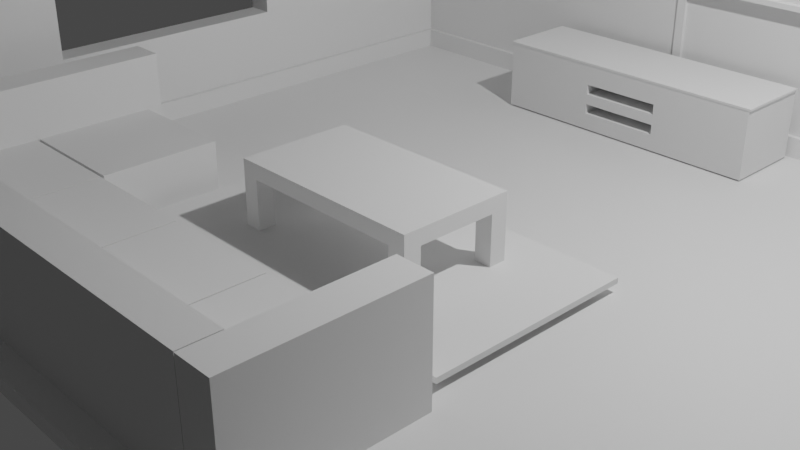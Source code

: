# Source: ModelCouchnRoomDetail.blend  (saved by Blender 2.93.21; exported with 4.5.12 LTS)
import bpy
from mathutils import Matrix  # noqa: F401  (used for matrix-valued properties, if any)

bpy.ops.wm.read_factory_settings(use_empty=True)
scene = bpy.context.scene
scene.name = 'Scene'

# ---- collections
col_collection = bpy.data.collections.new('Collection'); scene.collection.children.link(col_collection)

# ---- materials (node trees are filled in below, after node groups)
mat_material = bpy.data.materials.new('Material')
mat_material.alpha_threshold = 0.0
mat_material.use_transparent_shadow = False
mat_material.line_color = (0.0, 0.0, 0.0, 1.0)

# ---- material node trees
mat_material.use_nodes = True; mat_material.node_tree.nodes.clear()
_N = mat_material.node_tree.nodes; _L = mat_material.node_tree.links
n0 = _N.new('ShaderNodeOutputMaterial'); n0.name = 'Material Output'; n0.location = (300, 300)
n1 = _N.new('ShaderNodeBsdfPrincipled'); n1.name = 'Principled BSDF'; n1.location = (10, 300)
n1.distribution = 'GGX'
n1.subsurface_method = 'BURLEY'
n1.inputs[2].default_value = 0.4
n1.inputs[3].default_value = 1.45
n1.inputs[27].default_value = (0.0, 0.0, 0.0, 1.0)
n1.inputs[28].default_value = 1.0
_L.new(n1.outputs[0], n0.inputs[0])
n0.is_active_output = True

# ---- world
world_world = bpy.data.worlds.new('World'); scene.world = world_world
world_world.use_nodes = True; world_world.node_tree.nodes.clear()
_N = world_world.node_tree.nodes; _L = world_world.node_tree.links
n0 = _N.new('ShaderNodeOutputWorld'); n0.name = 'World Output'; n0.location = (300, 300)
n1 = _N.new('ShaderNodeBackground'); n1.name = 'Background'; n1.location = (10, 300)
n1.inputs[0].default_value = (0.05088, 0.05088, 0.05088, 1.0)
_L.new(n1.outputs[0], n0.inputs[0])
n0.is_active_output = True
world_world.color = (0.05088, 0.05088, 0.05088)
world_world.use_sun_shadow = False
world_world.sun_shadow_jitter_overblur = 0.0

# ---- cameras
cam_camera = bpy.data.cameras.new('Camera')
cam_camera.clip_end = 100.0
cam_camera.ortho_scale = 7.314

# ---- lights
light_light = bpy.data.lights.new('Light', 'POINT')
light_light.transmission_factor = 0.0
light_light.energy = 1000.0
light_light.shadow_soft_size = 0.1
light_light.shadow_maximum_resolution = 0.006
light_light.use_absolute_resolution = True

# ---- meshes
me_cube = bpy.data.meshes.new('Cube')
me_cube.from_pydata([(1.0, 1.0, 1.0), (1.0, 1.0, -1.0), (1.0, -1.0, 1.0), (1.0, -1.0, -1.0), (-1.0, 1.0, 1.0), (-1.0, 1.0, -1.0), (-1.0, -1.0, 1.0), (-1.0, -1.0, -1.0), (-0.9311, 1.0, -1.0), (-0.9311, -1.0, 1.0), (-0.9311, -1.0, -1.0), (-0.9311, 1.0, 1.0), (-1.0, 0.9174, -1.0), (1.0, 0.9174, 1.0), (-1.0, 0.9174, 1.0), (1.0, 0.9174, -1.0), (-0.9311, 0.9174, -1.0), (-0.9311, 0.9174, 1.0), (-0.9311, -1.0, 60.59), (-1.0, -1.0, 60.59), (-1.0, 0.9174, 60.59), (-1.0, 1.0, 60.59), (-0.9311, 1.0, 60.59), (1.0, 1.0, 60.59), (-0.9311, 0.9174, 60.59), (1.0, 0.9174, 60.59), (-1.0, 0.258, -1.0), (-1.0, -0.3811, -1.0), (1.0, 0.258, 1.0), (1.0, -0.3811, 1.0), (-0.9311, 0.258, -1.0), (-0.9311, -0.3811, -1.0), (-0.9311, 0.258, 1.0), (-0.9311, -0.3811, 1.0), (-1.0, -0.3811, 1.0), (-1.0, 0.258, 1.0), (1.0, -0.3811, -1.0), (1.0, 0.258, -1.0), (-0.9311, 0.258, 60.59), (-0.9311, -0.3811, 60.59), (-1.0, -0.3811, 60.59), (-1.0, 0.258, 60.59), (-1.0, -1.0, 13.19), (-0.9311, -1.0, 13.19), (1.0, 0.9174, 13.19), (-0.9311, 0.9174, 13.19), (-1.0, 1.0, 13.19), (-0.9311, 1.0, 13.19), (-1.0, 0.9174, 13.19), (1.0, 1.0, 13.19), (-0.9311, -0.3811, 13.19), (-0.9311, 0.258, 13.19), (-1.0, 0.258, 13.19), (-1.0, -0.3811, 13.19), (-0.9311, -1.0, 48.5), (1.0, 0.9174, 48.5), (-1.0, 1.0, 48.5), (1.0, 1.0, 48.5), (-0.9311, -0.3811, 48.5), (-0.9311, 0.258, 48.5), (-1.0, 0.258, 48.5), (-1.0, -0.3811, 48.5), (-1.0, -1.0, 48.5), (-0.9311, 0.9174, 48.5), (-0.9311, 1.0, 48.5), (-1.0, 0.9174, 48.5)], [], [(64, 56, 21, 22), (10, 9, 6, 7), (12, 14, 4, 5), (31, 36, 3, 10), (36, 29, 2, 3), (8, 11, 0, 1), (5, 4, 11, 8), (27, 31, 10, 7), (3, 2, 9, 10), (29, 33, 9, 2), (63, 55, 25, 24), (5, 8, 16, 12), (1, 0, 13, 15), (8, 1, 15, 16), (26, 35, 14, 12), (62, 54, 18, 19), (39, 40, 19, 18), (23, 22, 24, 25), (22, 21, 20, 24), (61, 62, 19, 40), (56, 65, 20, 21), (55, 57, 23, 25), (57, 64, 22, 23), (59, 63, 24, 38), (54, 58, 39, 18), (58, 59, 38, 39), (65, 60, 41, 20), (60, 61, 40, 41), (24, 20, 41, 38), (38, 41, 40, 39), (7, 6, 34, 27), (27, 34, 35, 26), (13, 17, 32, 28), (28, 32, 33, 29), (12, 16, 30, 26), (26, 30, 31, 27), (15, 13, 28, 37), (37, 28, 29, 36), (16, 15, 37, 30), (30, 37, 36, 31), (35, 34, 53, 52), (14, 35, 52, 48), (33, 32, 51, 50), (9, 33, 50, 43), (32, 17, 45, 51), (0, 11, 47, 49), (13, 0, 49, 44), (4, 14, 48, 46), (34, 6, 42, 53), (6, 9, 43, 42), (17, 13, 44, 45), (11, 4, 46, 47), (51, 59, 60, 52), (48, 52, 60, 65), (59, 58, 61, 60), (43, 50, 58, 54), (51, 45, 63, 59), (49, 47, 64, 57), (44, 49, 57, 55), (46, 48, 65, 56), (53, 42, 62, 61), (42, 43, 54, 62), (45, 44, 55, 63), (47, 46, 56, 64), (58, 50, 53, 61), (50, 51, 52, 53)])
_uv = me_cube.uv_layers.new(name='UVMap')
_uv.uv.foreach_set('vector', [0.625, 0.2586, 0.625, 0.25, 0.625, 0.25, 0.625, 0.2586, 0.375, 0.9914, 0.625, 0.9914, 0.625, 1.0, 0.375, 1.0, 0.375, 0.2397, 0.625, 0.2397, 0.625, 0.25, 0.375, 0.25, 0.1336, 0.6726, 0.375, 0.6726, 0.375, 0.75, 0.1336, 0.75, 0.375, 0.6726, 0.625, 0.6726, 0.625, 0.75, 0.375, 0.75, 0.375, 0.2586, 0.625, 0.2586, 0.625, 0.5, 0.375, 0.5, 0.375, 0.25, 0.625, 0.25, 0.625, 0.2586, 0.375, 0.2586, 0.125, 0.6726, 0.1336, 0.6726, 0.1336, 0.75, 0.125, 0.75, 0.375, 0.75, 0.625, 0.75, 0.625, 0.9914, 0.375, 0.9914, 0.625, 0.6726, 0.8664, 0.6726, 0.8664, 0.75, 0.625, 0.75, 0.8664, 0.5103, 0.625, 0.5103, 0.625, 0.5103, 0.8664, 0.5103, 0.125, 0.5, 0.1336, 0.5, 0.1336, 0.5103, 0.125, 0.5103, 0.375, 0.5, 0.625, 0.5, 0.625, 0.5103, 0.375, 0.5103, 0.1336, 0.5, 0.375, 0.5, 0.375, 0.5103, 0.1336, 0.5103, 0.375, 0.1573, 0.625, 0.1573, 0.625, 0.2397, 0.375, 0.2397, 0.625, 1.0, 0.625, 0.9914, 0.625, 0.9914, 0.625, 1.0, 0.8664, 0.6726, 0.875, 0.6726, 0.875, 0.75, 0.8664, 0.75, 0.625, 0.5, 0.8664, 0.5, 0.8664, 0.5103, 0.625, 0.5103, 0.8664, 0.5, 0.875, 0.5, 0.875, 0.5103, 0.8664, 0.5103, 0.625, 0.07736, 0.625, 0.0, 0.625, 0.0, 0.625, 0.07736, 0.625, 0.25, 0.625, 0.2397, 0.625, 0.2397, 0.625, 0.25, 0.625, 0.5103, 0.625, 0.5, 0.625, 0.5, 0.625, 0.5103, 0.625, 0.5, 0.625, 0.2586, 0.625, 0.2586, 0.625, 0.5, 0.8664, 0.5927, 0.8664, 0.5103, 0.8664, 0.5103, 0.8664, 0.5927, 0.8664, 0.75, 0.8664, 0.6726, 0.8664, 0.6726, 0.8664, 0.75, 0.8664, 0.6726, 0.8664, 0.5927, 0.8664, 0.5927, 0.8664, 0.6726, 0.625, 0.2397, 0.625, 0.1573, 0.625, 0.1573, 0.625, 0.2397, 0.625, 0.1573, 0.625, 0.07736, 0.625, 0.07736, 0.625, 0.1573, 0.8664, 0.5103, 0.875, 0.5103, 0.875, 0.5927, 0.8664, 0.5927, 0.8664, 0.5927, 0.875, 0.5927, 0.875, 0.6726, 0.8664, 0.6726, 0.375, 0.0, 0.625, 0.0, 0.625, 0.07736, 0.375, 0.07736, 0.375, 0.07736, 0.625, 0.07736, 0.625, 0.1573, 0.375, 0.1573, 0.625, 0.5103, 0.8664, 0.5103, 0.8664, 0.5927, 0.625, 0.5927, 0.625, 0.5927, 0.8664, 0.5927, 0.8664, 0.6726, 0.625, 0.6726, 0.125, 0.5103, 0.1336, 0.5103, 0.1336, 0.5927, 0.125, 0.5927, 0.125, 0.5927, 0.1336, 0.5927, 0.1336, 0.6726, 0.125, 0.6726, 0.375, 0.5103, 0.625, 0.5103, 0.625, 0.5927, 0.375, 0.5927, 0.375, 0.5927, 0.625, 0.5927, 0.625, 0.6726, 0.375, 0.6726, 0.1336, 0.5103, 0.375, 0.5103, 0.375, 0.5927, 0.1336, 0.5927, 0.1336, 0.5927, 0.375, 0.5927, 0.375, 0.6726, 0.1336, 0.6726, 0.625, 0.1573, 0.625, 0.07736, 0.625, 0.07736, 0.625, 0.1573, 0.625, 0.2397, 0.625, 0.1573, 0.625, 0.1573, 0.625, 0.2397, 0.8664, 0.6726, 0.8664, 0.5927, 0.8664, 0.5927, 0.8664, 0.6726, 0.8664, 0.75, 0.8664, 0.6726, 0.8664, 0.6726, 0.8664, 0.75, 0.8664, 0.5927, 0.8664, 0.5103, 0.8664, 0.5103, 0.8664, 0.5927, 0.625, 0.5, 0.625, 0.2586, 0.625, 0.2586, 0.625, 0.5, 0.625, 0.5103, 0.625, 0.5, 0.625, 0.5, 0.625, 0.5103, 0.625, 0.25, 0.625, 0.2397, 0.625, 0.2397, 0.625, 0.25, 0.625, 0.07736, 0.625, 0.0, 0.625, 0.0, 0.625, 0.07736, 0.625, 1.0, 0.625, 0.9914, 0.625, 0.9914, 0.625, 1.0, 0.8664, 0.5103, 0.625, 0.5103, 0.625, 0.5103, 0.8664, 0.5103, 0.625, 0.2586, 0.625, 0.25, 0.625, 0.25, 0.625, 0.2586, 0.8664, 0.5927, 0.8664, 0.5927, 0.625, 0.1573, 0.625, 0.1573, 0.625, 0.2397, 0.625, 0.1573, 0.625, 0.1573, 0.625, 0.2397, 0.8664, 0.5927, 0.8664, 0.6726, 0.625, 0.07736, 0.625, 0.1573, 0.8664, 0.75, 0.8664, 0.6726, 0.8664, 0.6726, 0.8664, 0.75, 0.8664, 0.5927, 0.8664, 0.5103, 0.8664, 0.5103, 0.8664, 0.5927, 0.625, 0.5, 0.625, 0.2586, 0.625, 0.2586, 0.625, 0.5, 0.625, 0.5103, 0.625, 0.5, 0.625, 0.5, 0.625, 0.5103, 0.625, 0.25, 0.625, 0.2397, 0.625, 0.2397, 0.625, 0.25, 0.625, 0.07736, 0.625, 0.0, 0.625, 0.0, 0.625, 0.07736, 0.625, 1.0, 0.625, 0.9914, 0.625, 0.9914, 0.625, 1.0, 0.8664, 0.5103, 0.625, 0.5103, 0.625, 0.5103, 0.8664, 0.5103, 0.625, 0.2586, 0.625, 0.25, 0.625, 0.25, 0.625, 0.2586, 0.8664, 0.6726, 0.8664, 0.6726, 0.625, 0.07736, 0.625, 0.07736, 0.8664, 0.6726, 0.8664, 0.5927, 0.625, 0.1573, 0.625, 0.07736])
me_cube.materials.append(mat_material)
me_cube.use_remesh_preserve_volume = False
me_cube.use_remesh_preserve_attributes = False
me_cube.use_mirror_vertex_groups = False
me_cube.update()
me_cube_001 = bpy.data.meshes.new('Cube.001')
me_cube_001.from_pydata([(-1.0, -1.0, -1.0), (-1.0, -1.0, 1.0), (-1.0, 0.9964, -1.0), (-1.0, 0.9964, 1.0), (1.0, -1.0, -1.0), (1.0, -1.0, 1.0), (1.0, 0.9964, -1.0), (1.0, 0.9964, 1.0), (-1.0, 0.9823, -1.0), (-1.0, 0.9823, 1.0), (1.0, 0.9823, -1.0), (1.0, 0.9823, 1.0), (-238.5, 0.9823, 1.0), (-238.5, 0.9964, 1.0), (-238.5, 0.9964, -1.0), (-238.5, 0.9823, -1.0)], [], [(3, 2, 14, 13), (2, 3, 7, 6), (10, 11, 5, 4), (4, 5, 1, 0), (8, 10, 4, 0), (11, 9, 1, 5), (7, 3, 9, 11), (2, 6, 10, 8), (6, 7, 11, 10), (0, 1, 9, 8), (15, 12, 13, 14), (2, 8, 15, 14), (8, 9, 12, 15), (9, 3, 13, 12)])
_uv = me_cube_001.uv_layers.new(name='UVMap')
_uv.uv.foreach_set('vector', [0.625, 0.25, 0.375, 0.25, 0.375, 0.25, 0.625, 0.25, 0.375, 0.25, 0.625, 0.25, 0.625, 0.5, 0.375, 0.5, 0.375, 0.5018, 0.625, 0.5018, 0.625, 0.75, 0.375, 0.75, 0.375, 0.75, 0.625, 0.75, 0.625, 1.0, 0.375, 1.0, 0.125, 0.5018, 0.375, 0.5018, 0.375, 0.75, 0.125, 0.75, 0.625, 0.5018, 0.875, 0.5018, 0.875, 0.75, 0.625, 0.75, 0.625, 0.5, 0.875, 0.5, 0.875, 0.5018, 0.625, 0.5018, 0.125, 0.5, 0.375, 0.5, 0.375, 0.5018, 0.125, 0.5018, 0.375, 0.5, 0.625, 0.5, 0.625, 0.5018, 0.375, 0.5018, 0.375, 0.0, 0.625, 0.0, 0.625, 0.2482, 0.375, 0.2482, 0.375, 0.2482, 0.625, 0.2482, 0.625, 0.25, 0.375, 0.25, 0.125, 0.5, 0.125, 0.5018, 0.125, 0.5018, 0.125, 0.5, 0.375, 0.2482, 0.625, 0.2482, 0.625, 0.2482, 0.375, 0.2482, 0.875, 0.5018, 0.875, 0.5, 0.875, 0.5, 0.875, 0.5018])
me_cube_001.use_remesh_fix_poles = True
me_cube_001.use_remesh_preserve_attributes = False
me_cube_001.update()
me_cube_002 = bpy.data.meshes.new('Cube.002')
me_cube_002.from_pydata([(1.225, -0.6996, -1.0), (1.225, -0.6996, 1.0), (0.0, -0.6996, -1.0), (0.0, -0.6996, 1.0), (1.225, 0.0, -1.0), (1.225, 0.0, 1.0), (0.0, 0.0, 1.0), (0.0, 0.0, -1.0), (1.013, -0.6996, -1.0), (1.013, -0.6996, 1.0), (1.013, 0.0, 1.0), (1.013, 0.0, -1.0), (1.225, -0.4872, 1.0), (0.0, -0.4872, 1.0), (0.0, -0.4872, -1.0), (1.225, -0.4872, -1.0), (1.013, -0.4872, 1.0), (1.013, -0.4872, -1.0), (1.013, -0.6996, -0.9993), (1.225, -0.6996, -0.9993), (1.013, -0.4872, -0.9993), (1.225, -0.4872, -0.9993), (1.013, -0.6996, -8.218), (1.225, -0.6996, -8.218), (1.013, -0.4872, -8.218), (1.225, -0.4872, -8.218)], [], [(15, 12, 1, 0), (15, 0, 19, 21), (16, 13, 3, 9), (8, 9, 3, 2), (0, 1, 9, 8), (12, 16, 9, 1), (14, 17, 8, 2), (7, 11, 17, 14), (5, 10, 16, 12), (10, 6, 13, 16), (11, 4, 15, 17), (4, 5, 12, 15), (20, 21, 25, 24), (8, 17, 20, 18), (0, 8, 18, 19), (17, 15, 21, 20), (24, 25, 23, 22), (18, 20, 24, 22), (21, 19, 23, 25), (19, 18, 22, 23)])
_uv = me_cube_002.uv_layers.new(name='UVMap')
_uv.uv.foreach_set('vector', [0.375, 0.7121, 0.625, 0.7121, 0.625, 0.75, 0.375, 0.75, 0.375, 0.7121, 0.375, 0.75, 0.375, 0.75, 0.375, 0.7121, 0.6469, 0.7121, 0.7513, 0.7121, 0.7513, 0.75, 0.6469, 0.75, 0.375, 0.7719, 0.625, 0.7719, 0.625, 0.8763, 0.375, 0.8763, 0.375, 0.75, 0.625, 0.75, 0.625, 0.7719, 0.375, 0.7719, 0.625, 0.7121, 0.6469, 0.7121, 0.6469, 0.75, 0.625, 0.75, 0.2487, 0.7121, 0.3531, 0.7121, 0.3531, 0.75, 0.2487, 0.75, 0.2487, 0.625, 0.3531, 0.625, 0.3531, 0.7121, 0.2487, 0.7121, 0.625, 0.625, 0.6469, 0.625, 0.6469, 0.7121, 0.625, 0.7121, 0.6469, 0.625, 0.7513, 0.625, 0.7513, 0.7121, 0.6469, 0.7121, 0.3531, 0.625, 0.375, 0.625, 0.375, 0.7121, 0.3531, 0.7121, 0.375, 0.625, 0.625, 0.625, 0.625, 0.7121, 0.375, 0.7121, 0.3531, 0.7121, 0.375, 0.7121, 0.375, 0.7121, 0.3531, 0.7121, 0.3531, 0.75, 0.3531, 0.7121, 0.3531, 0.7121, 0.3531, 0.75, 0.375, 0.75, 0.375, 0.7719, 0.375, 0.7719, 0.375, 0.75, 0.3531, 0.7121, 0.375, 0.7121, 0.375, 0.7121, 0.3531, 0.7121, 0.3531, 0.7121, 0.375, 0.7121, 0.375, 0.75, 0.3531, 0.75, 0.3531, 0.75, 0.3531, 0.7121, 0.3531, 0.7121, 0.3531, 0.75, 0.375, 0.7121, 0.375, 0.75, 0.375, 0.75, 0.375, 0.7121, 0.375, 0.75, 0.375, 0.7719, 0.375, 0.7719, 0.375, 0.75])
me_cube_002.use_remesh_fix_poles = True
me_cube_002.use_remesh_preserve_attributes = False
me_cube_002.update()
me_cube_003 = bpy.data.meshes.new('Cube.003')
me_cube_003.from_pydata([(-1.0, -1.0, -1.0), (-1.0, -1.0, 1.0), (-1.0, 1.0, -1.0), (-1.0, 1.0, 1.0), (1.0, -1.0, -1.0), (1.0, -1.0, 1.0), (1.0, 1.0, -1.0), (1.0, 1.0, 1.0)], [], [(0, 1, 3, 2), (2, 3, 7, 6), (6, 7, 5, 4), (4, 5, 1, 0), (2, 6, 4, 0), (7, 3, 1, 5)])
_uv = me_cube_003.uv_layers.new(name='UVMap')
_uv.uv.foreach_set('vector', [0.375, 0.0, 0.625, 0.0, 0.625, 0.25, 0.375, 0.25, 0.375, 0.25, 0.625, 0.25, 0.625, 0.5, 0.375, 0.5, 0.375, 0.5, 0.625, 0.5, 0.625, 0.75, 0.375, 0.75, 0.375, 0.75, 0.625, 0.75, 0.625, 1.0, 0.375, 1.0, 0.125, 0.5, 0.375, 0.5, 0.375, 0.75, 0.125, 0.75, 0.625, 0.5, 0.875, 0.5, 0.875, 0.75, 0.625, 0.75])
me_cube_003.use_remesh_fix_poles = True
me_cube_003.use_remesh_preserve_attributes = False
me_cube_003.update()
me_cube_004 = bpy.data.meshes.new('Cube.004')
me_cube_004.from_pydata([(-1.0, -1.0, -1.0), (-1.0, -1.0, 1.0), (-1.0, 1.0, -1.0), (-1.0, 1.0, 1.0), (1.0, -1.0, -1.0), (1.0, -1.0, 1.0), (1.0, 1.0, -1.0), (1.0, 1.0, 1.0)], [], [(0, 1, 3, 2), (2, 3, 7, 6), (6, 7, 5, 4), (4, 5, 1, 0), (2, 6, 4, 0), (7, 3, 1, 5)])
_uv = me_cube_004.uv_layers.new(name='UVMap')
_uv.uv.foreach_set('vector', [0.375, 0.0, 0.625, 0.0, 0.625, 0.25, 0.375, 0.25, 0.375, 0.25, 0.625, 0.25, 0.625, 0.5, 0.375, 0.5, 0.375, 0.5, 0.625, 0.5, 0.625, 0.75, 0.375, 0.75, 0.375, 0.75, 0.625, 0.75, 0.625, 1.0, 0.375, 1.0, 0.125, 0.5, 0.375, 0.5, 0.375, 0.75, 0.125, 0.75, 0.625, 0.5, 0.875, 0.5, 0.875, 0.75, 0.625, 0.75])
me_cube_004.use_remesh_fix_poles = True
me_cube_004.use_remesh_preserve_attributes = False
me_cube_004.update()
me_cube_005 = bpy.data.meshes.new('Cube.005')
me_cube_005.from_pydata([(-1.0, -1.0, -1.0), (-1.0, -1.0, 1.0), (-1.0, 1.0, -1.0), (-1.0, 1.0, 1.0), (1.0, -1.0, -1.0), (1.0, -1.0, 1.0), (1.0, 1.0, -1.0), (1.0, 1.0, 1.0)], [], [(0, 1, 3, 2), (2, 3, 7, 6), (6, 7, 5, 4), (4, 5, 1, 0), (2, 6, 4, 0), (7, 3, 1, 5)])
_uv = me_cube_005.uv_layers.new(name='UVMap')
_uv.uv.foreach_set('vector', [0.375, 0.0, 0.625, 0.0, 0.625, 0.25, 0.375, 0.25, 0.375, 0.25, 0.625, 0.25, 0.625, 0.5, 0.375, 0.5, 0.375, 0.5, 0.625, 0.5, 0.625, 0.75, 0.375, 0.75, 0.375, 0.75, 0.625, 0.75, 0.625, 1.0, 0.375, 1.0, 0.125, 0.5, 0.375, 0.5, 0.375, 0.75, 0.125, 0.75, 0.625, 0.5, 0.875, 0.5, 0.875, 0.75, 0.625, 0.75])
me_cube_005.use_remesh_fix_poles = True
me_cube_005.use_remesh_preserve_attributes = False
me_cube_005.update()
me_cube_006 = bpy.data.meshes.new('Cube.006')
me_cube_006.from_pydata([(-1.0, -1.0, -1.0), (-1.0, -1.0, 1.0), (-1.0, 1.941, -1.0), (-1.0, 1.941, 1.0), (1.0, -1.0, -1.0), (1.0, -1.0, 1.0), (1.0, 1.941, -1.0), (1.0, 1.941, 1.0)], [], [(0, 1, 3, 2), (2, 3, 7, 6), (6, 7, 5, 4), (4, 5, 1, 0), (2, 6, 4, 0), (7, 3, 1, 5)])
_uv = me_cube_006.uv_layers.new(name='UVMap')
_uv.uv.foreach_set('vector', [0.375, 0.0, 0.625, 0.0, 0.625, 0.25, 0.375, 0.25, 0.375, 0.25, 0.625, 0.25, 0.625, 0.5, 0.375, 0.5, 0.375, 0.5, 0.625, 0.5, 0.625, 0.75, 0.375, 0.75, 0.375, 0.75, 0.625, 0.75, 0.625, 1.0, 0.375, 1.0, 0.125, 0.5, 0.375, 0.5, 0.375, 0.75, 0.125, 0.75, 0.625, 0.5, 0.875, 0.5, 0.875, 0.75, 0.625, 0.75])
me_cube_006.use_remesh_fix_poles = True
me_cube_006.use_remesh_preserve_attributes = False
me_cube_006.update()
me_cube_007 = bpy.data.meshes.new('Cube.007')
me_cube_007.from_pydata([(-1.0, -1.0, -1.0), (-1.0, -1.0, 1.0), (-1.0, 1.0, -1.0), (-1.0, 1.0, 1.0), (1.0, -1.0, -1.0), (1.0, -1.0, 1.0), (1.0, 1.0, -1.0), (1.0, 1.0, 1.0)], [], [(0, 1, 3, 2), (2, 3, 7, 6), (6, 7, 5, 4), (4, 5, 1, 0), (2, 6, 4, 0), (7, 3, 1, 5)])
_uv = me_cube_007.uv_layers.new(name='UVMap')
_uv.uv.foreach_set('vector', [0.375, 0.0, 0.625, 0.0, 0.625, 0.25, 0.375, 0.25, 0.375, 0.25, 0.625, 0.25, 0.625, 0.5, 0.375, 0.5, 0.375, 0.5, 0.625, 0.5, 0.625, 0.75, 0.375, 0.75, 0.375, 0.75, 0.625, 0.75, 0.625, 1.0, 0.375, 1.0, 0.125, 0.5, 0.375, 0.5, 0.375, 0.75, 0.125, 0.75, 0.625, 0.5, 0.875, 0.5, 0.875, 0.75, 0.625, 0.75])
me_cube_007.use_remesh_fix_poles = True
me_cube_007.use_remesh_preserve_attributes = False
me_cube_007.update()
me_cube_008 = bpy.data.meshes.new('Cube.008')
me_cube_008.from_pydata([(-1.0, -1.0, -1.0), (-1.0, -1.0, 1.0), (-1.0, 1.0, -1.0), (-1.0, 1.0, 1.0), (1.0, -1.0, -1.0), (1.0, -1.0, 1.0), (1.0, 1.0, -1.0), (1.0, 1.0, 1.0)], [], [(0, 1, 3, 2), (2, 3, 7, 6), (6, 7, 5, 4), (4, 5, 1, 0), (2, 6, 4, 0), (7, 3, 1, 5)])
_uv = me_cube_008.uv_layers.new(name='UVMap')
_uv.uv.foreach_set('vector', [0.375, 0.0, 0.625, 0.0, 0.625, 0.25, 0.375, 0.25, 0.375, 0.25, 0.625, 0.25, 0.625, 0.5, 0.375, 0.5, 0.375, 0.5, 0.625, 0.5, 0.625, 0.75, 0.375, 0.75, 0.375, 0.75, 0.625, 0.75, 0.625, 1.0, 0.375, 1.0, 0.125, 0.5, 0.375, 0.5, 0.375, 0.75, 0.125, 0.75, 0.625, 0.5, 0.875, 0.5, 0.875, 0.75, 0.625, 0.75])
me_cube_008.use_remesh_fix_poles = True
me_cube_008.use_remesh_preserve_attributes = False
me_cube_008.update()
me_cube_009 = bpy.data.meshes.new('Cube.009')
me_cube_009.from_pydata([(-0.9487, -1.0, -0.9487), (-0.9487, -1.0, 0.9487), (-1.0, 1.0, -1.0), (-1.0, 1.0, 1.0), (0.9487, -1.0, -0.9487), (0.9487, -1.0, 0.9487), (1.0, 1.0, -1.0), (1.0, 1.0, 1.0), (-1.0, -1.0, -1.0), (-1.0, -1.0, 1.0), (1.0, -1.0, 1.0), (1.0, -1.0, -1.0), (-0.9487, 1.172, -0.9487), (-0.9487, 1.172, 0.9487), (0.9487, 1.172, 0.9487), (0.9487, 1.172, -0.9487)], [], [(8, 9, 3, 2), (2, 3, 7, 6), (6, 7, 10, 11), (0, 4, 15, 12), (2, 6, 11, 8), (7, 3, 9, 10), (0, 1, 9, 8), (5, 4, 11, 10), (4, 0, 8, 11), (1, 5, 10, 9), (15, 14, 13, 12), (1, 0, 12, 13), (5, 1, 13, 14), (4, 5, 14, 15)])
_uv = me_cube_009.uv_layers.new(name='UVMap')
_uv.uv.foreach_set('vector', [0.375, 0.0, 0.625, 0.0, 0.625, 0.25, 0.375, 0.25, 0.375, 0.25, 0.625, 0.25, 0.625, 0.5, 0.375, 0.5, 0.375, 0.5, 0.625, 0.5, 0.625, 0.75, 0.375, 0.75, 0.3814, 0.9936, 0.3814, 0.7564, 0.3814, 0.7564, 0.3814, 0.9936, 0.125, 0.5, 0.375, 0.5, 0.375, 0.75, 0.125, 0.75, 0.625, 0.5, 0.875, 0.5, 0.875, 0.75, 0.625, 0.75, 0.3814, 0.9936, 0.6186, 0.9936, 0.625, 1.0, 0.375, 1.0, 0.6186, 0.7564, 0.3814, 0.7564, 0.375, 0.75, 0.625, 0.75, 0.3814, 0.7564, 0.3814, 0.9936, 0.375, 1.0, 0.375, 0.75, 0.6186, 0.9936, 0.6186, 0.7564, 0.625, 0.75, 0.625, 1.0, 0.3814, 0.7564, 0.6186, 0.7564, 0.6186, 0.9936, 0.3814, 0.9936, 0.6186, 0.9936, 0.3814, 0.9936, 0.3814, 0.9936, 0.6186, 0.9936, 0.6186, 0.7564, 0.6186, 0.9936, 0.6186, 0.9936, 0.6186, 0.7564, 0.3814, 0.7564, 0.6186, 0.7564, 0.6186, 0.7564, 0.3814, 0.7564])
me_cube_009.use_remesh_fix_poles = True
me_cube_009.use_remesh_preserve_attributes = False
me_cube_009.update()
me_cube_010 = bpy.data.meshes.new('Cube.010')
me_cube_010.from_pydata([(-1.0, -1.0, -1.0), (-1.0, -1.0, 1.0), (-1.0, 1.0, -1.0), (-1.0, 1.0, 1.0), (1.0, -1.0, -1.0), (1.0, -1.0, 1.0), (1.0, 1.0, -1.0), (1.0, 1.0, 1.0), (-1.0, -1.0, 0.9372), (-1.0, 1.0, 0.9372), (1.0, 1.0, 0.9372), (1.0, -1.0, 0.9372), (-1.0, -1.0, 0.9372), (-1.0, -1.0, 1.0), (-1.0, 1.0, 1.0), (1.0, 1.0, 1.0), (1.0, -1.0, 1.0), (-1.0, 1.0, 0.9372), (1.0, 1.0, 0.9372), (1.0, -1.0, 0.9372), (-1.01, -1.01, 0.9372), (-1.01, -1.01, 1.0), (-1.01, 1.01, 1.0), (1.01, 1.01, 1.0), (1.01, -1.01, 1.0), (-1.01, 1.01, 0.9372), (1.01, 1.01, 0.9372), (1.01, -1.01, 0.9372), (0.2846, 1.0, -1.0), (-0.2846, 1.0, -1.0), (-0.2846, 1.0, 1.0), (0.2846, 1.0, 1.0), (-0.2846, -1.0, -1.0), (0.2846, -1.0, -1.0), (0.2846, -1.0, 1.0), (-0.2846, -1.0, 1.0), (0.2846, -1.0, 0.9372), (-0.2846, -1.0, 0.9372), (-0.2846, 1.0, 0.9372), (0.2846, 1.0, 0.9372), (-0.2846, 1.0, 1.0), (0.2846, 1.0, 1.0), (0.2846, -1.0, 1.0), (-0.2846, -1.0, 1.0), (0.2846, -1.0, 0.9372), (-0.2846, -1.0, 0.9372), (-0.2846, 1.0, 0.9372), (0.2846, 1.0, 0.9372), (-0.2875, 1.01, 1.0), (0.2875, 1.01, 1.0), (0.2875, -1.01, 1.0), (-0.2875, -1.01, 1.0), (0.2875, -1.01, 0.9372), (-0.2875, -1.01, 0.9372), (-0.2875, 1.01, 0.9372), (0.2875, 1.01, 0.9372), (-1.0, 1.0, 0.3513), (1.0, 1.0, 0.3513), (1.0, -1.0, 0.3513), (-1.0, -1.0, 0.3513), (-0.2846, 1.0, 0.3513), (0.2846, 1.0, 0.3513), (0.2846, -1.0, 0.3513), (-0.2846, -1.0, 0.3513), (-1.0, 1.0, 0.05911), (1.0, 1.0, 0.05911), (1.0, -1.0, 0.05911), (-0.2846, 1.0, 0.05911), (0.2846, 1.0, 0.05911), (0.2846, -1.0, 0.05911), (-0.2846, -1.0, 0.05911), (-1.0, -1.0, 0.05911), (-1.0, 1.0, -0.2444), (1.0, 1.0, -0.2444), (1.0, -1.0, -0.2444), (-0.2846, 1.0, -0.2444), (0.2846, 1.0, -0.2444), (0.2846, -1.0, -0.2444), (-0.2846, -1.0, -0.2444), (-1.0, -1.0, -0.2444), (-1.0, 1.0, -0.5315), (1.0, 1.0, -0.5315), (1.0, -1.0, -0.5315), (-0.2846, 1.0, -0.5315), (0.2846, 1.0, -0.5315), (0.2846, -1.0, -0.5315), (-0.2846, -1.0, -0.5315), (-1.0, -1.0, -0.5315), (0.2846, 0.0514, 0.3513), (-0.2846, 0.0514, 0.3513), (0.2846, 0.0514, 0.05911), (-0.2846, 0.0514, 0.05911), (0.2846, -0.03204, -0.2444), (-0.2846, -0.03204, -0.2444), (0.2846, -0.03204, -0.5315), (-0.2846, -0.03204, -0.5315), (0.2846, 0.6183, -0.2444), (-0.2846, 0.6183, -0.2444), (0.2846, 0.6183, -0.5315), (-0.2846, 0.6183, -0.5315), (0.283, 0.6227, 0.3397), (-0.2862, 0.6227, 0.3397), (0.283, 0.6227, 0.04753), (-0.2862, 0.6227, 0.04753)], [], [(1, 3, 14, 13), (11, 10, 18, 19), (7, 5, 16, 15), (9, 8, 12, 17), (28, 6, 4, 33), (30, 3, 1, 35), (63, 37, 8, 59), (57, 10, 11, 58), (61, 39, 10, 57), (59, 8, 9, 56), (15, 16, 24, 23), (19, 18, 26, 27), (17, 12, 20, 25), (41, 15, 23, 49), (35, 1, 13, 43), (38, 9, 17, 46), (36, 11, 19, 44), (31, 7, 15, 41), (20, 21, 22, 25), (55, 49, 23, 26), (26, 23, 24, 27), (53, 51, 21, 20), (13, 14, 22, 21), (46, 17, 25, 54), (44, 19, 27, 52), (43, 13, 21, 51), (16, 42, 50, 24), (42, 43, 51, 50), (12, 45, 53, 20), (45, 44, 52, 53), (18, 47, 55, 26), (47, 46, 54, 55), (27, 24, 50, 52), (52, 50, 51, 53), (25, 22, 48, 54), (54, 48, 49, 55), (3, 30, 40, 14), (30, 31, 41, 40), (8, 37, 45, 12), (37, 36, 44, 45), (10, 39, 47, 18), (39, 38, 46, 47), (5, 34, 42, 16), (34, 35, 43, 42), (14, 40, 48, 22), (40, 41, 49, 48), (56, 9, 38, 60), (60, 38, 39, 61), (58, 11, 36, 62), (62, 36, 37, 63), (7, 31, 34, 5), (31, 30, 35, 34), (2, 29, 32, 0), (29, 28, 33, 32), (63, 70, 91, 89), (66, 58, 62, 69), (67, 60, 61, 68), (64, 56, 60, 67), (71, 59, 56, 64), (68, 61, 57, 65), (65, 57, 58, 66), (70, 63, 59, 71), (78, 70, 71, 79), (73, 65, 66, 74), (76, 68, 65, 73), (79, 71, 64, 72), (72, 64, 67, 75), (75, 67, 68, 76), (74, 66, 69, 77), (77, 69, 70, 78), (85, 77, 92, 94), (82, 74, 77, 85), (83, 75, 76, 84), (80, 72, 75, 83), (87, 79, 72, 80), (84, 76, 73, 81), (81, 73, 74, 82), (86, 78, 79, 87), (32, 86, 87, 0), (6, 81, 82, 4), (28, 84, 81, 6), (0, 87, 80, 2), (2, 80, 83, 29), (29, 83, 84, 28), (4, 82, 85, 33), (33, 85, 86, 32), (89, 91, 103, 101), (70, 69, 90, 91), (69, 62, 88, 90), (62, 63, 89, 88), (92, 93, 97, 96), (77, 78, 93, 92), (78, 86, 95, 93), (86, 85, 94, 95), (98, 96, 97, 99), (95, 94, 98, 99), (94, 92, 96, 98), (93, 95, 99, 97), (102, 100, 101, 103), (88, 89, 101, 100), (91, 90, 102, 103), (90, 88, 100, 102)])
_uv = me_cube_010.uv_layers.new(name='UVMap')
_uv.uv.foreach_set('vector', [0.875, 0.75, 0.875, 0.5, 0.875, 0.5, 0.875, 0.75, 0.6172, 0.75, 0.6172, 0.5, 0.6172, 0.5, 0.6172, 0.75, 0.625, 0.5, 0.625, 0.75, 0.625, 0.75, 0.625, 0.5, 0.6172, 0.25, 0.6172, 0.0, 0.6172, 0.0, 0.6172, 0.25, 0.2917, 0.5, 0.375, 0.5, 0.375, 0.75, 0.2917, 0.75, 0.7917, 0.5, 0.875, 0.5, 0.875, 0.75, 0.7917, 0.75, 0.5439, 0.9167, 0.6172, 0.9167, 0.6172, 1.0, 0.5439, 1.0, 0.5439, 0.5, 0.6172, 0.5, 0.6172, 0.75, 0.5439, 0.75, 0.5439, 0.4167, 0.6172, 0.4167, 0.6172, 0.5, 0.5439, 0.5, 0.5439, 0.0, 0.6172, 0.0, 0.6172, 0.25, 0.5439, 0.25, 0.625, 0.5, 0.625, 0.75, 0.625, 0.75, 0.625, 0.5, 0.6172, 0.75, 0.6172, 0.5, 0.6172, 0.5, 0.6172, 0.75, 0.6172, 0.25, 0.6172, 0.0, 0.6172, 0.0, 0.6172, 0.25, 0.7083, 0.5, 0.625, 0.5, 0.625, 0.5, 0.7083, 0.5, 0.7917, 0.75, 0.875, 0.75, 0.875, 0.75, 0.7917, 0.75, 0.6172, 0.3333, 0.6172, 0.25, 0.6172, 0.25, 0.6172, 0.3333, 0.6172, 0.8333, 0.6172, 0.75, 0.6172, 0.75, 0.6172, 0.8333, 0.7083, 0.5, 0.625, 0.5, 0.625, 0.5, 0.7083, 0.5, 0.6172, 0.0, 0.625, 0.0, 0.625, 0.25, 0.6172, 0.25, 0.6172, 0.4167, 0.625, 0.4167, 0.625, 0.5, 0.6172, 0.5, 0.6172, 0.5, 0.625, 0.5, 0.625, 0.75, 0.6172, 0.75, 0.6172, 0.9167, 0.625, 0.9167, 0.625, 1.0, 0.6172, 1.0, 0.875, 0.75, 0.875, 0.5, 0.875, 0.5, 0.875, 0.75, 0.6172, 0.3333, 0.6172, 0.25, 0.6172, 0.25, 0.6172, 0.3333, 0.6172, 0.8333, 0.6172, 0.75, 0.6172, 0.75, 0.6172, 0.8333, 0.7917, 0.75, 0.875, 0.75, 0.875, 0.75, 0.7917, 0.75, 0.625, 0.75, 0.7083, 0.75, 0.7083, 0.75, 0.625, 0.75, 0.7083, 0.75, 0.7917, 0.75, 0.7917, 0.75, 0.7083, 0.75, 0.6172, 1.0, 0.6172, 0.9167, 0.6172, 0.9167, 0.6172, 1.0, 0.6172, 0.9167, 0.6172, 0.8333, 0.6172, 0.8333, 0.6172, 0.9167, 0.6172, 0.5, 0.6172, 0.4167, 0.6172, 0.4167, 0.6172, 0.5, 0.6172, 0.4167, 0.6172, 0.3333, 0.6172, 0.3333, 0.6172, 0.4167, 0.6172, 0.75, 0.625, 0.75, 0.625, 0.8333, 0.6172, 0.8333, 0.6172, 0.8333, 0.625, 0.8333, 0.625, 0.9167, 0.6172, 0.9167, 0.6172, 0.25, 0.625, 0.25, 0.625, 0.3333, 0.6172, 0.3333, 0.6172, 0.3333, 0.625, 0.3333, 0.625, 0.4167, 0.6172, 0.4167, 0.875, 0.5, 0.7917, 0.5, 0.7917, 0.5, 0.875, 0.5, 0.7917, 0.5, 0.7083, 0.5, 0.7083, 0.5, 0.7917, 0.5, 0.6172, 1.0, 0.6172, 0.9167, 0.6172, 0.9167, 0.6172, 1.0, 0.6172, 0.9167, 0.6172, 0.8333, 0.6172, 0.8333, 0.6172, 0.9167, 0.6172, 0.5, 0.6172, 0.4167, 0.6172, 0.4167, 0.6172, 0.5, 0.6172, 0.4167, 0.6172, 0.3333, 0.6172, 0.3333, 0.6172, 0.4167, 0.625, 0.75, 0.7083, 0.75, 0.7083, 0.75, 0.625, 0.75, 0.7083, 0.75, 0.7917, 0.75, 0.7917, 0.75, 0.7083, 0.75, 0.875, 0.5, 0.7917, 0.5, 0.7917, 0.5, 0.875, 0.5, 0.7917, 0.5, 0.7083, 0.5, 0.7083, 0.5, 0.7917, 0.5, 0.5439, 0.25, 0.6172, 0.25, 0.6172, 0.3333, 0.5439, 0.3333, 0.5439, 0.3333, 0.6172, 0.3333, 0.6172, 0.4167, 0.5439, 0.4167, 0.5439, 0.75, 0.6172, 0.75, 0.6172, 0.8333, 0.5439, 0.8333, 0.5439, 0.8333, 0.6172, 0.8333, 0.6172, 0.9167, 0.5439, 0.9167, 0.625, 0.5, 0.7083, 0.5, 0.7083, 0.75, 0.625, 0.75, 0.7083, 0.5, 0.7917, 0.5, 0.7917, 0.75, 0.7083, 0.75, 0.125, 0.5, 0.2083, 0.5, 0.2083, 0.75, 0.125, 0.75, 0.2083, 0.5, 0.2917, 0.5, 0.2917, 0.75, 0.2083, 0.75, 0.5439, 0.9167, 0.5074, 0.9167, 0.5074, 0.9167, 0.5439, 0.9167, 0.5074, 0.75, 0.5439, 0.75, 0.5439, 0.8333, 0.5074, 0.8333, 0.5074, 0.3333, 0.5439, 0.3333, 0.5439, 0.4167, 0.5074, 0.4167, 0.5074, 0.25, 0.5439, 0.25, 0.5439, 0.3333, 0.5074, 0.3333, 0.5074, 0.0, 0.5439, 0.0, 0.5439, 0.25, 0.5074, 0.25, 0.5074, 0.4167, 0.5439, 0.4167, 0.5439, 0.5, 0.5074, 0.5, 0.5074, 0.5, 0.5439, 0.5, 0.5439, 0.75, 0.5074, 0.75, 0.5074, 0.9167, 0.5439, 0.9167, 0.5439, 1.0, 0.5074, 1.0, 0.4694, 0.9167, 0.5074, 0.9167, 0.5074, 1.0, 0.4694, 1.0, 0.4694, 0.5, 0.5074, 0.5, 0.5074, 0.75, 0.4694, 0.75, 0.4694, 0.4167, 0.5074, 0.4167, 0.5074, 0.5, 0.4694, 0.5, 0.4694, 0.0, 0.5074, 0.0, 0.5074, 0.25, 0.4694, 0.25, 0.4694, 0.25, 0.5074, 0.25, 0.5074, 0.3333, 0.4694, 0.3333, 0.4694, 0.3333, 0.5074, 0.3333, 0.5074, 0.4167, 0.4694, 0.4167, 0.4694, 0.75, 0.5074, 0.75, 0.5074, 0.8333, 0.4694, 0.8333, 0.4694, 0.8333, 0.5074, 0.8333, 0.5074, 0.9167, 0.4694, 0.9167, 0.4336, 0.8333, 0.4694, 0.8333, 0.4694, 0.8333, 0.4336, 0.8333, 0.4336, 0.75, 0.4694, 0.75, 0.4694, 0.8333, 0.4336, 0.8333, 0.4336, 0.3333, 0.4694, 0.3333, 0.4694, 0.4167, 0.4336, 0.4167, 0.4336, 0.25, 0.4694, 0.25, 0.4694, 0.3333, 0.4336, 0.3333, 0.4336, 0.0, 0.4694, 0.0, 0.4694, 0.25, 0.4336, 0.25, 0.4336, 0.4167, 0.4694, 0.4167, 0.4694, 0.5, 0.4336, 0.5, 0.4336, 0.5, 0.4694, 0.5, 0.4694, 0.75, 0.4336, 0.75, 0.4336, 0.9167, 0.4694, 0.9167, 0.4694, 1.0, 0.4336, 1.0, 0.375, 0.9167, 0.4336, 0.9167, 0.4336, 1.0, 0.375, 1.0, 0.375, 0.5, 0.4336, 0.5, 0.4336, 0.75, 0.375, 0.75, 0.375, 0.4167, 0.4336, 0.4167, 0.4336, 0.5, 0.375, 0.5, 0.375, 0.0, 0.4336, 0.0, 0.4336, 0.25, 0.375, 0.25, 0.375, 0.25, 0.4336, 0.25, 0.4336, 0.3333, 0.375, 0.3333, 0.375, 0.3333, 0.4336, 0.3333, 0.4336, 0.4167, 0.375, 0.4167, 0.375, 0.75, 0.4336, 0.75, 0.4336, 0.8333, 0.375, 0.8333, 0.375, 0.8333, 0.4336, 0.8333, 0.4336, 0.9167, 0.375, 0.9167, 0.5439, 0.9167, 0.5074, 0.9167, 0.5074, 0.9167, 0.5439, 0.9167, 0.5074, 0.9167, 0.5074, 0.8333, 0.5074, 0.8333, 0.5074, 0.9167, 0.5074, 0.8333, 0.5439, 0.8333, 0.5439, 0.8333, 0.5074, 0.8333, 0.5439, 0.8333, 0.5439, 0.9167, 0.5439, 0.9167, 0.5439, 0.8333, 0.4694, 0.8333, 0.4694, 0.9167, 0.4694, 0.9167, 0.4694, 0.8333, 0.4694, 0.8333, 0.4694, 0.9167, 0.4694, 0.9167, 0.4694, 0.8333, 0.4694, 0.9167, 0.4336, 0.9167, 0.4336, 0.9167, 0.4694, 0.9167, 0.4336, 0.9167, 0.4336, 0.8333, 0.4336, 0.8333, 0.4336, 0.9167, 0.4336, 0.8333, 0.4694, 0.8333, 0.4694, 0.9167, 0.4336, 0.9167, 0.4336, 0.9167, 0.4336, 0.8333, 0.4336, 0.8333, 0.4336, 0.9167, 0.4336, 0.8333, 0.4694, 0.8333, 0.4694, 0.8333, 0.4336, 0.8333, 0.4694, 0.9167, 0.4336, 0.9167, 0.4336, 0.9167, 0.4694, 0.9167, 0.5074, 0.8333, 0.5439, 0.8333, 0.5439, 0.9167, 0.5074, 0.9167, 0.5439, 0.8333, 0.5439, 0.9167, 0.5439, 0.9167, 0.5439, 0.8333, 0.5074, 0.9167, 0.5074, 0.8333, 0.5074, 0.8333, 0.5074, 0.9167, 0.5074, 0.8333, 0.5439, 0.8333, 0.5439, 0.8333, 0.5074, 0.8333])
me_cube_010.use_remesh_fix_poles = True
me_cube_010.use_remesh_preserve_attributes = False
me_cube_010.update()
me_cube_011 = bpy.data.meshes.new('Cube.011')
me_cube_011.from_pydata([(-1.0, -1.0, -1.0), (-1.0, -1.0, 1.0), (-1.0, 1.0, -1.0), (-1.0, 1.0, 1.0), (1.0, -1.0, -1.0), (1.0, -1.0, 1.0), (1.0, 1.0, -1.0), (1.0, 1.0, 1.0)], [], [(0, 1, 3, 2), (2, 3, 7, 6), (6, 7, 5, 4), (4, 5, 1, 0), (2, 6, 4, 0), (7, 3, 1, 5)])
_uv = me_cube_011.uv_layers.new(name='UVMap')
_uv.uv.foreach_set('vector', [0.375, 0.0, 0.625, 0.0, 0.625, 0.25, 0.375, 0.25, 0.375, 0.25, 0.625, 0.25, 0.625, 0.5, 0.375, 0.5, 0.375, 0.5, 0.625, 0.5, 0.625, 0.75, 0.375, 0.75, 0.375, 0.75, 0.625, 0.75, 0.625, 1.0, 0.375, 1.0, 0.125, 0.5, 0.375, 0.5, 0.375, 0.75, 0.125, 0.75, 0.625, 0.5, 0.875, 0.5, 0.875, 0.75, 0.625, 0.75])
me_cube_011.use_remesh_fix_poles = True
me_cube_011.use_remesh_preserve_attributes = False
me_cube_011.update()
me_cube_012 = bpy.data.meshes.new('Cube.012')
me_cube_012.from_pydata([(-1.0, -1.0, -1.0), (-1.0, -1.0, 1.0), (-1.0, 1.0, -1.0), (-1.0, 1.0, 1.0), (1.0, -1.0, -1.0), (1.0, -1.0, 1.0), (1.0, 1.0, -1.0), (1.0, 1.0, 1.0)], [], [(0, 1, 3, 2), (2, 3, 7, 6), (6, 7, 5, 4), (4, 5, 1, 0), (2, 6, 4, 0), (7, 3, 1, 5)])
_uv = me_cube_012.uv_layers.new(name='UVMap')
_uv.uv.foreach_set('vector', [0.375, 0.0, 0.625, 0.0, 0.625, 0.25, 0.375, 0.25, 0.375, 0.25, 0.625, 0.25, 0.625, 0.5, 0.375, 0.5, 0.375, 0.5, 0.625, 0.5, 0.625, 0.75, 0.375, 0.75, 0.375, 0.75, 0.625, 0.75, 0.625, 1.0, 0.375, 1.0, 0.125, 0.5, 0.375, 0.5, 0.375, 0.75, 0.125, 0.75, 0.625, 0.5, 0.875, 0.5, 0.875, 0.75, 0.625, 0.75])
me_cube_012.use_remesh_fix_poles = True
me_cube_012.use_remesh_preserve_attributes = False
me_cube_012.update()
me_cube_013 = bpy.data.meshes.new('Cube.013')
me_cube_013.from_pydata([(-1.0, -1.0, -1.0), (-1.0, -1.0, 1.0), (-1.0, 1.0, -1.0), (-1.0, 1.0, 1.0), (1.0, -1.0, -1.0), (1.0, -1.0, 1.0), (1.0, 1.0, -1.0), (1.0, 1.0, 1.0)], [], [(0, 1, 3, 2), (2, 3, 7, 6), (6, 7, 5, 4), (4, 5, 1, 0), (2, 6, 4, 0), (7, 3, 1, 5)])
_uv = me_cube_013.uv_layers.new(name='UVMap')
_uv.uv.foreach_set('vector', [0.375, 0.0, 0.625, 0.0, 0.625, 0.25, 0.375, 0.25, 0.375, 0.25, 0.625, 0.25, 0.625, 0.5, 0.375, 0.5, 0.375, 0.5, 0.625, 0.5, 0.625, 0.75, 0.375, 0.75, 0.375, 0.75, 0.625, 0.75, 0.625, 1.0, 0.375, 1.0, 0.125, 0.5, 0.375, 0.5, 0.375, 0.75, 0.125, 0.75, 0.625, 0.5, 0.875, 0.5, 0.875, 0.75, 0.625, 0.75])
me_cube_013.use_remesh_fix_poles = True
me_cube_013.use_remesh_preserve_attributes = False
me_cube_013.update()
me_cube_015 = bpy.data.meshes.new('Cube.015')
me_cube_015.from_pydata([(-1.0, -1.0, -1.0), (-1.0, -1.0, 1.0), (-1.0, 1.0, -1.0), (-1.0, 1.0, 1.0), (1.0, -1.0, -1.0), (1.0, -1.0, 1.0), (1.0, 1.0, -1.0), (1.0, 1.0, 1.0), (0.703, 1.0, -1.0), (-0.703, 1.0, -1.0), (-0.703, 1.0, 1.0), (0.703, 1.0, 1.0), (-0.703, -1.0, -1.0), (0.703, -1.0, -1.0), (0.703, -1.0, 1.0), (-0.703, -1.0, 1.0), (-1.0, -0.9258, -1.0), (-1.0, -0.9258, 1.0), (1.0, -0.9258, -1.0), (1.0, -0.9258, 1.0), (0.703, -0.9258, 1.0), (-0.703, -0.9258, 1.0), (-0.703, -0.9258, -1.0), (0.703, -0.9258, -1.0), (0.6764, 0.9346, -0.9622), (-0.6764, 0.9346, -0.9622), (-0.6764, 0.9346, 0.9622), (0.6764, 0.9346, 0.9622), (0.6764, -0.9185, 0.9622), (-0.6764, -0.9185, 0.9622), (-0.6764, -0.9185, -0.9622), (0.6764, -0.9185, -0.9622)], [], [(16, 17, 3, 2), (8, 11, 7, 6), (18, 19, 5, 4), (12, 15, 1, 0), (23, 18, 4, 13), (21, 17, 1, 15), (19, 20, 14, 5), (20, 21, 15, 14), (16, 22, 12, 0), (22, 23, 13, 12), (4, 5, 14, 13), (13, 14, 15, 12), (2, 3, 10, 9), (20, 11, 27, 28), (22, 9, 25, 30), (2, 9, 22, 16), (23, 22, 30, 31), (7, 11, 20, 19), (10, 3, 17, 21), (8, 6, 18, 23), (6, 7, 19, 18), (0, 1, 17, 16), (25, 26, 27, 24), (25, 24, 31, 30), (27, 26, 29, 28), (9, 10, 26, 25), (8, 23, 31, 24), (10, 21, 29, 26), (21, 20, 28, 29), (11, 8, 24, 27)])
_uv = me_cube_015.uv_layers.new(name='UVMap')
_uv.uv.foreach_set('vector', [0.375, 0.009275, 0.625, 0.009275, 0.625, 0.25, 0.375, 0.25, 0.375, 0.4167, 0.625, 0.4167, 0.625, 0.5, 0.375, 0.5, 0.375, 0.7407, 0.625, 0.7407, 0.625, 0.75, 0.375, 0.75, 0.375, 0.9167, 0.625, 0.9167, 0.625, 1.0, 0.375, 1.0, 0.2917, 0.7407, 0.375, 0.7407, 0.375, 0.75, 0.2917, 0.75, 0.7917, 0.7407, 0.875, 0.7407, 0.875, 0.75, 0.7917, 0.75, 0.625, 0.7407, 0.7083, 0.7407, 0.7083, 0.75, 0.625, 0.75, 0.7083, 0.7407, 0.7917, 0.7407, 0.7917, 0.75, 0.7083, 0.75, 0.125, 0.7407, 0.2083, 0.7407, 0.2083, 0.75, 0.125, 0.75, 0.2083, 0.7407, 0.2917, 0.7407, 0.2917, 0.75, 0.2083, 0.75, 0.375, 0.75, 0.625, 0.75, 0.625, 0.8333, 0.375, 0.8333, 0.375, 0.8333, 0.625, 0.8333, 0.625, 0.9167, 0.375, 0.9167, 0.375, 0.25, 0.625, 0.25, 0.625, 0.3333, 0.375, 0.3333, 0.7083, 0.7407, 0.7083, 0.5, 0.7083, 0.5, 0.7083, 0.7407, 0.2083, 0.7407, 0.2083, 0.5, 0.2083, 0.5, 0.2083, 0.7407, 0.125, 0.5, 0.2083, 0.5, 0.2083, 0.7407, 0.125, 0.7407, 0.2917, 0.7407, 0.2083, 0.7407, 0.2083, 0.7407, 0.2917, 0.7407, 0.625, 0.5, 0.7083, 0.5, 0.7083, 0.7407, 0.625, 0.7407, 0.7917, 0.5, 0.875, 0.5, 0.875, 0.7407, 0.7917, 0.7407, 0.2917, 0.5, 0.375, 0.5, 0.375, 0.7407, 0.2917, 0.7407, 0.375, 0.5, 0.625, 0.5, 0.625, 0.7407, 0.375, 0.7407, 0.375, 0.0, 0.625, 0.0, 0.625, 0.009275, 0.375, 0.009275, 0.375, 0.3333, 0.625, 0.3333, 0.625, 0.4167, 0.375, 0.4167, 0.2083, 0.5, 0.2917, 0.5, 0.2917, 0.7407, 0.2083, 0.7407, 0.7083, 0.5, 0.7917, 0.5, 0.7917, 0.7407, 0.7083, 0.7407, 0.375, 0.3333, 0.625, 0.3333, 0.625, 0.3333, 0.375, 0.3333, 0.2917, 0.5, 0.2917, 0.7407, 0.2917, 0.7407, 0.2917, 0.5, 0.7917, 0.5, 0.7917, 0.7407, 0.7917, 0.7407, 0.7917, 0.5, 0.7917, 0.7407, 0.7083, 0.7407, 0.7083, 0.7407, 0.7917, 0.7407, 0.625, 0.4167, 0.375, 0.4167, 0.375, 0.4167, 0.625, 0.4167])
me_cube_015.use_remesh_fix_poles = True
me_cube_015.use_remesh_preserve_attributes = False
me_cube_015.update()
me_cube_016 = bpy.data.meshes.new('Cube.016')
me_cube_016.from_pydata([(-1.0, -1.0, -1.0), (-1.0, -1.0, 1.0), (-1.0, 1.0, -1.0), (-1.0, 1.0, 1.0), (1.0, -1.0, -1.0), (1.0, -1.0, 1.0), (1.0, 1.0, -1.0), (1.0, 1.0, 1.0)], [], [(0, 1, 3, 2), (2, 3, 7, 6), (6, 7, 5, 4), (4, 5, 1, 0), (2, 6, 4, 0), (7, 3, 1, 5)])
_uv = me_cube_016.uv_layers.new(name='UVMap')
_uv.uv.foreach_set('vector', [0.375, 0.0, 0.625, 0.0, 0.625, 0.25, 0.375, 0.25, 0.375, 0.25, 0.625, 0.25, 0.625, 0.5, 0.375, 0.5, 0.375, 0.5, 0.625, 0.5, 0.625, 0.75, 0.375, 0.75, 0.375, 0.75, 0.625, 0.75, 0.625, 1.0, 0.375, 1.0, 0.125, 0.5, 0.375, 0.5, 0.375, 0.75, 0.125, 0.75, 0.625, 0.5, 0.875, 0.5, 0.875, 0.75, 0.625, 0.75])
me_cube_016.use_remesh_fix_poles = True
me_cube_016.use_remesh_preserve_attributes = False
me_cube_016.update()
me_cube_017 = bpy.data.meshes.new('Cube.017')
me_cube_017.from_pydata([(-0.9107, -1.0, -0.9107), (-0.9107, -1.0, 0.9107), (-1.0, 1.0, -1.0), (-1.0, 1.0, 1.0), (0.9107, -1.0, -0.9107), (0.9107, -1.0, 0.9107), (1.0, 1.0, -1.0), (1.0, 1.0, 1.0), (-1.0, -1.0, -1.0), (-1.0, -1.0, 1.0), (1.0, -1.0, 1.0), (1.0, -1.0, -1.0), (-1.0, -1.0, -1.0), (-1.0, -1.0, 1.0), (1.0, -1.0, 1.0), (1.0, -1.0, -1.0), (-0.8924, 0.2321, -0.8924), (-0.8924, 0.2321, 0.8924), (0.8924, 0.2321, 0.8924), (0.8924, 0.2321, -0.8924), (-0.8924, -0.651, -0.8924), (-0.8924, -0.651, 0.8924), (0.8924, -0.651, 0.8924), (0.8924, -0.651, -0.8924)], [], [(8, 9, 3, 2), (2, 3, 7, 6), (6, 7, 10, 11), (1, 0, 16, 17), (2, 6, 11, 8), (7, 3, 9, 10), (12, 13, 9, 8), (14, 15, 11, 10), (15, 12, 8, 11), (13, 14, 10, 9), (0, 1, 13, 12), (5, 4, 15, 14), (4, 0, 12, 15), (1, 5, 14, 13), (18, 17, 21, 22), (5, 1, 17, 18), (4, 5, 18, 19), (0, 4, 19, 16), (23, 22, 21, 20), (19, 18, 22, 23), (16, 19, 23, 20), (17, 16, 20, 21)])
_uv = me_cube_017.uv_layers.new(name='UVMap')
_uv.uv.foreach_set('vector', [0.375, 0.0, 0.625, 0.0, 0.625, 0.25, 0.375, 0.25, 0.375, 0.25, 0.625, 0.25, 0.625, 0.5, 0.375, 0.5, 0.375, 0.5, 0.625, 0.5, 0.625, 0.75, 0.375, 0.75, 0.6138, 0.9888, 0.3862, 0.9888, 0.3862, 0.9888, 0.6138, 0.9888, 0.125, 0.5, 0.375, 0.5, 0.375, 0.75, 0.125, 0.75, 0.625, 0.5, 0.875, 0.5, 0.875, 0.75, 0.625, 0.75, 0.0, 0.0, 0.0, 0.0, 0.0, 0.0, 0.0, 0.0, 0.0, 0.0, 0.0, 0.0, 0.0, 0.0, 0.0, 0.0, 0.375, 0.75, 0.375, 1.0, 0.375, 1.0, 0.375, 0.75, 0.625, 1.0, 0.625, 0.75, 0.625, 0.75, 0.625, 1.0, 0.3862, 0.9888, 0.6138, 0.9888, 0.625, 1.0, 0.375, 1.0, 0.6138, 0.7612, 0.3862, 0.7612, 0.375, 0.75, 0.625, 0.75, 0.3862, 0.7612, 0.3862, 0.9888, 0.375, 1.0, 0.375, 0.75, 0.6138, 0.9888, 0.6138, 0.7612, 0.625, 0.75, 0.625, 1.0, 0.6138, 0.7612, 0.6138, 0.9888, 0.6138, 0.9888, 0.6138, 0.7612, 0.6138, 0.7612, 0.6138, 0.9888, 0.6138, 0.9888, 0.6138, 0.7612, 0.3862, 0.7612, 0.6138, 0.7612, 0.6138, 0.7612, 0.3862, 0.7612, 0.3862, 0.9888, 0.3862, 0.7612, 0.3862, 0.7612, 0.3862, 0.9888, 0.3862, 0.7612, 0.6138, 0.7612, 0.6138, 0.9888, 0.3862, 0.9888, 0.3862, 0.7612, 0.6138, 0.7612, 0.6138, 0.7612, 0.3862, 0.7612, 0.3862, 0.9888, 0.3862, 0.7612, 0.3862, 0.7612, 0.3862, 0.9888, 0.6138, 0.9888, 0.3862, 0.9888, 0.3862, 0.9888, 0.6138, 0.9888])
me_cube_017.use_remesh_fix_poles = True
me_cube_017.use_remesh_preserve_attributes = False
me_cube_017.update()

# ---- objects
ob_cube = bpy.data.objects.new('Cube', me_cube)
ob_light = bpy.data.objects.new('Light', light_light)
ob_camera = bpy.data.objects.new('Camera', cam_camera)
ob_cube_001 = bpy.data.objects.new('Cube.001', me_cube_001)
ob_cube_002 = bpy.data.objects.new('Cube.002', me_cube_002)
ob_cube_003 = bpy.data.objects.new('Cube.003', me_cube_003)
ob_cube_004 = bpy.data.objects.new('Cube.004', me_cube_004)
ob_cube_005 = bpy.data.objects.new('Cube.005', me_cube_005)
ob_cube_006 = bpy.data.objects.new('Cube.006', me_cube_006)
ob_cube_007 = bpy.data.objects.new('Cube.007', me_cube_007)
ob_cube_008 = bpy.data.objects.new('Cube.008', me_cube_008)
ob_cube_009 = bpy.data.objects.new('Cube.009', me_cube_009)
ob_cube_010 = bpy.data.objects.new('Cube.010', me_cube_010)
ob_cube_011 = bpy.data.objects.new('Cube.011', me_cube_011)
ob_cube_012 = bpy.data.objects.new('Cube.012', me_cube_012)
ob_cube_013 = bpy.data.objects.new('Cube.013', me_cube_013)
ob_cube_014 = bpy.data.objects.new('Cube.014', me_cube_015)
ob_cube_015 = bpy.data.objects.new('Cube.015', me_cube_016)
ob_cube_016 = bpy.data.objects.new('Cube.016', me_cube_017)

# ---- transforms, parenting, visibility, modifiers, constraints
ob_cube.location = (0.5243, -0.05758, 0.1481)
ob_cube.scale = (4.286, 4.286, 0.082)
ob_cube.lock_rotations_4d = False
ob_cube.empty_display_type = 'ARROWS'
ob_cube.lineart.crease_threshold = 0.0
ob_light.location = (4.076, 1.005, 5.904)
ob_light.rotation_euler = (0.6503, 0.05522, 1.866)
ob_light.lock_rotations_4d = False
ob_light.empty_display_type = 'ARROWS'
ob_light.color = (0.0, 0.0, 0.0, 0.0)
ob_light.lineart.crease_threshold = 0.0
ob_camera.location = (7.359, -6.926, 4.958)
ob_camera.rotation_euler = (1.109, 0.0, 0.8149)
ob_camera.lock_rotations_4d = False
ob_camera.empty_display_type = 'ARROWS'
ob_camera.color = (0.0, 0.0, 0.0, 0.0)
ob_camera.display_type = 'WIRE'
ob_camera.lineart.crease_threshold = 0.0
ob_cube_001.location = (-3.442, -0.2304, 0.3437)
ob_cube_001.scale = (-0.0346, 4.118, 0.115)
ob_cube_002.location = (0.7358, -1.028, 0.965)
ob_cube_002.scale = (0.858, 0.858, 0.07967)
_m = ob_cube_002.modifiers.new('Mirror', 'MIRROR')
_m.use_axis = (True, True, False)
_m.use_clip = True
ob_cube_003.location = (0.7458, -1.039, 0.3487)
ob_cube_003.scale = (1.905, 1.087, 0.02827)
ob_cube_004.location = (2.597, -3.199, 0.7865)
ob_cube_004.scale = (0.184, 0.9018, 0.5774)
ob_cube_005.location = (-0.2801, -3.913, 0.7865)
ob_cube_005.rotation_euler = (0.0, -0.0, -1.571)
ob_cube_005.scale = (0.184, 2.682, 0.5774)
ob_cube_006.location = (-2.787, -2.811, 0.7865)
ob_cube_006.scale = (0.184, 0.9018, 0.5774)
ob_cube_007.location = (-1.984, -3.123, 0.5226)
ob_cube_007.scale = (0.6211, 0.6211, 0.2626)
_m = ob_cube_007.modifiers.new('Array', 'ARRAY')
_m.count = 4
_m.relative_offset_displace = (1.01, 0.0, 0.0)
ob_cube_008.location = (-1.984, -1.848, 0.5226)
ob_cube_008.scale = (0.6211, 0.6211, 0.2626)
ob_cube_009.location = (0.5364, 3.78, 2.961)
ob_cube_009.scale = (1.637, 0.03533, 1.141)
ob_cube_010.location = (0.556, 3.284, 0.6396)
ob_cube_010.scale = (1.572, 0.4583, 0.3923)
ob_cube_011.location = (-2.267, 3.575, 3.348)
ob_cube_011.scale = (0.7901, 0.3235, 0.02922)
ob_cube_012.location = (65.79, 30.97, 2.143)
ob_cube_012.scale = (0.7901, 0.3235, 0.02922)
ob_cube_013.location = (3.32, 3.575, 3.348)
ob_cube_013.scale = (0.7901, 0.3235, 0.02922)
ob_cube_014.location = (-2.881, 3.549, 3.622)
ob_cube_014.scale = (0.03335, 0.1503, 0.2431)
_m = ob_cube_014.modifiers.new('Array', 'ARRAY')
_m.count = 15
_m.relative_offset_displace = (1.2, 0.0, 0.0)
ob_cube_015.location = (0.5669, 3.892, 1.233)
ob_cube_015.scale = (0.05123, 0.05123, 0.7184)
ob_cube_016.location = (3.311, 3.852, 4.517)
ob_cube_016.scale = (0.3755, 0.06842, 0.4464)

# ---- collection membership
col_collection.objects.link(ob_cube)
col_collection.objects.link(ob_light)
col_collection.objects.link(ob_camera)
col_collection.objects.link(ob_cube_001)
col_collection.objects.link(ob_cube_002)
col_collection.objects.link(ob_cube_003)
col_collection.objects.link(ob_cube_004)
col_collection.objects.link(ob_cube_005)
col_collection.objects.link(ob_cube_006)
col_collection.objects.link(ob_cube_007)
col_collection.objects.link(ob_cube_008)
col_collection.objects.link(ob_cube_009)
col_collection.objects.link(ob_cube_010)
col_collection.objects.link(ob_cube_011)
col_collection.objects.link(ob_cube_012)
col_collection.objects.link(ob_cube_013)
col_collection.objects.link(ob_cube_014)
col_collection.objects.link(ob_cube_015)
col_collection.objects.link(ob_cube_016)

# ---- scene / render settings (as saved in the file)
scene.camera = ob_camera
scene.frame_start = 1; scene.frame_end = 250; scene.frame_set(1)
scene.render.engine = 'BLENDER_EEVEE_NEXT'
scene.cycles.use_denoising = False
scene.cycles.samples = 128
scene.cycles.sampling_pattern = 'TABULATED_SOBOL'
scene.cycles.use_adaptive_sampling = False
scene.cycles.use_light_tree = False
scene.view_settings.view_transform = 'Filmic'
bpy.context.view_layer.update()
